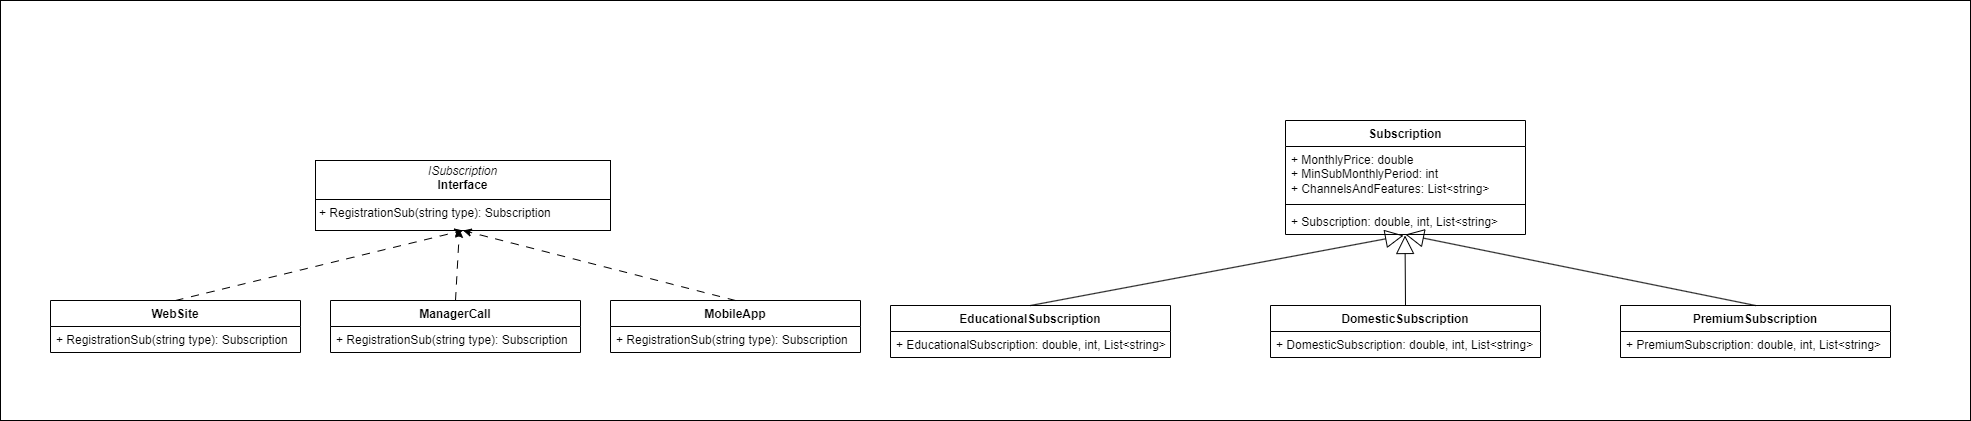

The diagram above was exported from draw.io. Its source (the exported page's mxGraphModel, read from the mxfile embedded in the PNG):
<mxGraphModel dx="1741" dy="958" grid="1" gridSize="10" guides="1" tooltips="1" connect="1" arrows="1" fold="1" page="1" pageScale="1" pageWidth="827" pageHeight="1169" math="0" shadow="0">
  <root>
    <mxCell id="WIyWlLk6GJQsqaUBKTNV-0" />
    <mxCell id="WIyWlLk6GJQsqaUBKTNV-1" parent="WIyWlLk6GJQsqaUBKTNV-0" />
    <mxCell id="xfEgxRns0yNWP4jisXgh-55" value="" style="rounded=0;whiteSpace=wrap;html=1;" vertex="1" parent="WIyWlLk6GJQsqaUBKTNV-1">
      <mxGeometry width="1970" height="420" as="geometry" />
    </mxCell>
    <mxCell id="xfEgxRns0yNWP4jisXgh-5" value="WebSite" style="swimlane;fontStyle=1;align=center;verticalAlign=top;childLayout=stackLayout;horizontal=1;startSize=26;horizontalStack=0;resizeParent=1;resizeParentMax=0;resizeLast=0;collapsible=1;marginBottom=0;whiteSpace=wrap;html=1;" vertex="1" parent="WIyWlLk6GJQsqaUBKTNV-1">
      <mxGeometry x="50" y="300" width="250" height="52" as="geometry" />
    </mxCell>
    <mxCell id="xfEgxRns0yNWP4jisXgh-8" value="+ RegistrationSub(string type):&amp;nbsp;Subscription" style="text;strokeColor=none;fillColor=none;align=left;verticalAlign=top;spacingLeft=4;spacingRight=4;overflow=hidden;rotatable=0;points=[[0,0.5],[1,0.5]];portConstraint=eastwest;whiteSpace=wrap;html=1;" vertex="1" parent="xfEgxRns0yNWP4jisXgh-5">
      <mxGeometry y="26" width="250" height="26" as="geometry" />
    </mxCell>
    <mxCell id="xfEgxRns0yNWP4jisXgh-9" value="&lt;p style=&quot;margin:0px;margin-top:4px;text-align:center;&quot;&gt;&lt;i&gt;ISubscription&lt;/i&gt;&lt;br&gt;&lt;b&gt;Interface&lt;/b&gt;&lt;/p&gt;&lt;hr size=&quot;1&quot; style=&quot;border-style:solid;&quot;&gt;&lt;p style=&quot;margin:0px;margin-left:4px;&quot;&gt;+&amp;nbsp;&lt;span style=&quot;background-color: initial;&quot;&gt;RegistrationSub(string type):&amp;nbsp;&lt;/span&gt;&lt;span style=&quot;background-color: initial;&quot;&gt;Subscription&lt;/span&gt;&lt;/p&gt;" style="verticalAlign=top;align=left;overflow=fill;html=1;whiteSpace=wrap;" vertex="1" parent="WIyWlLk6GJQsqaUBKTNV-1">
      <mxGeometry x="315" y="160" width="295" height="70" as="geometry" />
    </mxCell>
    <mxCell id="xfEgxRns0yNWP4jisXgh-12" value="ManagerCall" style="swimlane;fontStyle=1;align=center;verticalAlign=top;childLayout=stackLayout;horizontal=1;startSize=26;horizontalStack=0;resizeParent=1;resizeParentMax=0;resizeLast=0;collapsible=1;marginBottom=0;whiteSpace=wrap;html=1;" vertex="1" parent="WIyWlLk6GJQsqaUBKTNV-1">
      <mxGeometry x="330" y="300" width="250" height="52" as="geometry" />
    </mxCell>
    <mxCell id="xfEgxRns0yNWP4jisXgh-15" value="+ RegistrationSub(string type):&amp;nbsp;Subscription" style="text;strokeColor=none;fillColor=none;align=left;verticalAlign=top;spacingLeft=4;spacingRight=4;overflow=hidden;rotatable=0;points=[[0,0.5],[1,0.5]];portConstraint=eastwest;whiteSpace=wrap;html=1;" vertex="1" parent="xfEgxRns0yNWP4jisXgh-12">
      <mxGeometry y="26" width="250" height="26" as="geometry" />
    </mxCell>
    <mxCell id="xfEgxRns0yNWP4jisXgh-16" value="MobileApp" style="swimlane;fontStyle=1;align=center;verticalAlign=top;childLayout=stackLayout;horizontal=1;startSize=26;horizontalStack=0;resizeParent=1;resizeParentMax=0;resizeLast=0;collapsible=1;marginBottom=0;whiteSpace=wrap;html=1;" vertex="1" parent="WIyWlLk6GJQsqaUBKTNV-1">
      <mxGeometry x="610" y="300" width="250" height="52" as="geometry" />
    </mxCell>
    <mxCell id="xfEgxRns0yNWP4jisXgh-19" value="+ RegistrationSub(string type):&amp;nbsp;Subscription" style="text;strokeColor=none;fillColor=none;align=left;verticalAlign=top;spacingLeft=4;spacingRight=4;overflow=hidden;rotatable=0;points=[[0,0.5],[1,0.5]];portConstraint=eastwest;whiteSpace=wrap;html=1;" vertex="1" parent="xfEgxRns0yNWP4jisXgh-16">
      <mxGeometry y="26" width="250" height="26" as="geometry" />
    </mxCell>
    <mxCell id="xfEgxRns0yNWP4jisXgh-21" value="" style="endArrow=classic;html=1;rounded=0;entryX=0.5;entryY=1;entryDx=0;entryDy=0;exitX=0.5;exitY=0;exitDx=0;exitDy=0;dashed=1;dashPattern=8 8;" edge="1" parent="WIyWlLk6GJQsqaUBKTNV-1" source="xfEgxRns0yNWP4jisXgh-5" target="xfEgxRns0yNWP4jisXgh-9">
      <mxGeometry width="50" height="50" relative="1" as="geometry">
        <mxPoint x="390" y="420" as="sourcePoint" />
        <mxPoint x="440" y="370" as="targetPoint" />
      </mxGeometry>
    </mxCell>
    <mxCell id="xfEgxRns0yNWP4jisXgh-22" value="" style="endArrow=classic;html=1;rounded=0;exitX=0.5;exitY=0;exitDx=0;exitDy=0;dashed=1;dashPattern=8 8;entryX=0.488;entryY=0.982;entryDx=0;entryDy=0;entryPerimeter=0;" edge="1" parent="WIyWlLk6GJQsqaUBKTNV-1" source="xfEgxRns0yNWP4jisXgh-12" target="xfEgxRns0yNWP4jisXgh-9">
      <mxGeometry width="50" height="50" relative="1" as="geometry">
        <mxPoint x="185" y="310" as="sourcePoint" />
        <mxPoint x="460" y="240" as="targetPoint" />
      </mxGeometry>
    </mxCell>
    <mxCell id="xfEgxRns0yNWP4jisXgh-23" value="" style="endArrow=classic;html=1;rounded=0;exitX=0.5;exitY=0;exitDx=0;exitDy=0;dashed=1;dashPattern=8 8;entryX=0.5;entryY=1;entryDx=0;entryDy=0;" edge="1" parent="WIyWlLk6GJQsqaUBKTNV-1" source="xfEgxRns0yNWP4jisXgh-16" target="xfEgxRns0yNWP4jisXgh-9">
      <mxGeometry width="50" height="50" relative="1" as="geometry">
        <mxPoint x="572" y="300" as="sourcePoint" />
        <mxPoint x="460" y="240" as="targetPoint" />
      </mxGeometry>
    </mxCell>
    <mxCell id="xfEgxRns0yNWP4jisXgh-29" value="Subscription" style="swimlane;fontStyle=1;align=center;verticalAlign=top;childLayout=stackLayout;horizontal=1;startSize=26;horizontalStack=0;resizeParent=1;resizeParentMax=0;resizeLast=0;collapsible=1;marginBottom=0;whiteSpace=wrap;html=1;" vertex="1" parent="WIyWlLk6GJQsqaUBKTNV-1">
      <mxGeometry x="1285" y="120" width="240" height="114" as="geometry" />
    </mxCell>
    <mxCell id="xfEgxRns0yNWP4jisXgh-30" value="+ MonthlyPrice: double&lt;div&gt;+ MinSubMonthlyPeriod: int&lt;br&gt;&lt;/div&gt;&lt;div&gt;+ ChannelsAndFeatures: List&amp;lt;string&amp;gt;&lt;br&gt;&lt;/div&gt;" style="text;strokeColor=none;fillColor=none;align=left;verticalAlign=top;spacingLeft=4;spacingRight=4;overflow=hidden;rotatable=0;points=[[0,0.5],[1,0.5]];portConstraint=eastwest;whiteSpace=wrap;html=1;" vertex="1" parent="xfEgxRns0yNWP4jisXgh-29">
      <mxGeometry y="26" width="240" height="54" as="geometry" />
    </mxCell>
    <mxCell id="xfEgxRns0yNWP4jisXgh-31" value="" style="line;strokeWidth=1;fillColor=none;align=left;verticalAlign=middle;spacingTop=-1;spacingLeft=3;spacingRight=3;rotatable=0;labelPosition=right;points=[];portConstraint=eastwest;strokeColor=inherit;" vertex="1" parent="xfEgxRns0yNWP4jisXgh-29">
      <mxGeometry y="80" width="240" height="8" as="geometry" />
    </mxCell>
    <mxCell id="xfEgxRns0yNWP4jisXgh-32" value="+ Subscription: double, int, List&amp;lt;string&amp;gt;" style="text;strokeColor=none;fillColor=none;align=left;verticalAlign=top;spacingLeft=4;spacingRight=4;overflow=hidden;rotatable=0;points=[[0,0.5],[1,0.5]];portConstraint=eastwest;whiteSpace=wrap;html=1;" vertex="1" parent="xfEgxRns0yNWP4jisXgh-29">
      <mxGeometry y="88" width="240" height="26" as="geometry" />
    </mxCell>
    <mxCell id="xfEgxRns0yNWP4jisXgh-33" value="EducationalSubscription" style="swimlane;fontStyle=1;align=center;verticalAlign=top;childLayout=stackLayout;horizontal=1;startSize=26;horizontalStack=0;resizeParent=1;resizeParentMax=0;resizeLast=0;collapsible=1;marginBottom=0;whiteSpace=wrap;html=1;" vertex="1" parent="WIyWlLk6GJQsqaUBKTNV-1">
      <mxGeometry x="890" y="305" width="280" height="52" as="geometry" />
    </mxCell>
    <mxCell id="xfEgxRns0yNWP4jisXgh-36" value="+ EducationalSubscription: double, int, List&amp;lt;string&amp;gt;" style="text;strokeColor=none;fillColor=none;align=left;verticalAlign=top;spacingLeft=4;spacingRight=4;overflow=hidden;rotatable=0;points=[[0,0.5],[1,0.5]];portConstraint=eastwest;whiteSpace=wrap;html=1;" vertex="1" parent="xfEgxRns0yNWP4jisXgh-33">
      <mxGeometry y="26" width="280" height="26" as="geometry" />
    </mxCell>
    <mxCell id="xfEgxRns0yNWP4jisXgh-37" value="PremiumSubscription" style="swimlane;fontStyle=1;align=center;verticalAlign=top;childLayout=stackLayout;horizontal=1;startSize=26;horizontalStack=0;resizeParent=1;resizeParentMax=0;resizeLast=0;collapsible=1;marginBottom=0;whiteSpace=wrap;html=1;" vertex="1" parent="WIyWlLk6GJQsqaUBKTNV-1">
      <mxGeometry x="1620" y="305" width="270" height="52" as="geometry" />
    </mxCell>
    <mxCell id="xfEgxRns0yNWP4jisXgh-40" value="+ PremiumSubscription: double, int, List&amp;lt;string&amp;gt;" style="text;strokeColor=none;fillColor=none;align=left;verticalAlign=top;spacingLeft=4;spacingRight=4;overflow=hidden;rotatable=0;points=[[0,0.5],[1,0.5]];portConstraint=eastwest;whiteSpace=wrap;html=1;" vertex="1" parent="xfEgxRns0yNWP4jisXgh-37">
      <mxGeometry y="26" width="270" height="26" as="geometry" />
    </mxCell>
    <mxCell id="xfEgxRns0yNWP4jisXgh-41" value="DomesticSubscription" style="swimlane;fontStyle=1;align=center;verticalAlign=top;childLayout=stackLayout;horizontal=1;startSize=26;horizontalStack=0;resizeParent=1;resizeParentMax=0;resizeLast=0;collapsible=1;marginBottom=0;whiteSpace=wrap;html=1;" vertex="1" parent="WIyWlLk6GJQsqaUBKTNV-1">
      <mxGeometry x="1270" y="305" width="270" height="52" as="geometry" />
    </mxCell>
    <mxCell id="xfEgxRns0yNWP4jisXgh-44" value="+ DomesticSubscription: double, int, List&amp;lt;string&amp;gt;" style="text;strokeColor=none;fillColor=none;align=left;verticalAlign=top;spacingLeft=4;spacingRight=4;overflow=hidden;rotatable=0;points=[[0,0.5],[1,0.5]];portConstraint=eastwest;whiteSpace=wrap;html=1;" vertex="1" parent="xfEgxRns0yNWP4jisXgh-41">
      <mxGeometry y="26" width="270" height="26" as="geometry" />
    </mxCell>
    <mxCell id="xfEgxRns0yNWP4jisXgh-45" value="" style="endArrow=block;endSize=16;endFill=0;html=1;rounded=0;exitX=0.5;exitY=0;exitDx=0;exitDy=0;entryX=0.492;entryY=1.038;entryDx=0;entryDy=0;entryPerimeter=0;" edge="1" parent="WIyWlLk6GJQsqaUBKTNV-1" source="xfEgxRns0yNWP4jisXgh-33" target="xfEgxRns0yNWP4jisXgh-32">
      <mxGeometry width="160" relative="1" as="geometry">
        <mxPoint x="1040" y="250" as="sourcePoint" />
        <mxPoint x="1400" y="250" as="targetPoint" />
      </mxGeometry>
    </mxCell>
    <mxCell id="xfEgxRns0yNWP4jisXgh-46" value="" style="endArrow=block;endSize=16;endFill=0;html=1;rounded=0;exitX=0.5;exitY=0;exitDx=0;exitDy=0;entryX=0.498;entryY=1.038;entryDx=0;entryDy=0;entryPerimeter=0;" edge="1" parent="WIyWlLk6GJQsqaUBKTNV-1" source="xfEgxRns0yNWP4jisXgh-41" target="xfEgxRns0yNWP4jisXgh-32">
      <mxGeometry width="160" relative="1" as="geometry">
        <mxPoint x="1040" y="315" as="sourcePoint" />
        <mxPoint x="1400" y="240" as="targetPoint" />
      </mxGeometry>
    </mxCell>
    <mxCell id="xfEgxRns0yNWP4jisXgh-47" value="" style="endArrow=block;endSize=16;endFill=0;html=1;rounded=0;exitX=0.5;exitY=0;exitDx=0;exitDy=0;entryX=0.5;entryY=1;entryDx=0;entryDy=0;" edge="1" parent="WIyWlLk6GJQsqaUBKTNV-1" source="xfEgxRns0yNWP4jisXgh-37" target="xfEgxRns0yNWP4jisXgh-29">
      <mxGeometry width="160" relative="1" as="geometry">
        <mxPoint x="1641" y="260" as="sourcePoint" />
        <mxPoint x="1640" y="190" as="targetPoint" />
      </mxGeometry>
    </mxCell>
  </root>
</mxGraphModel>